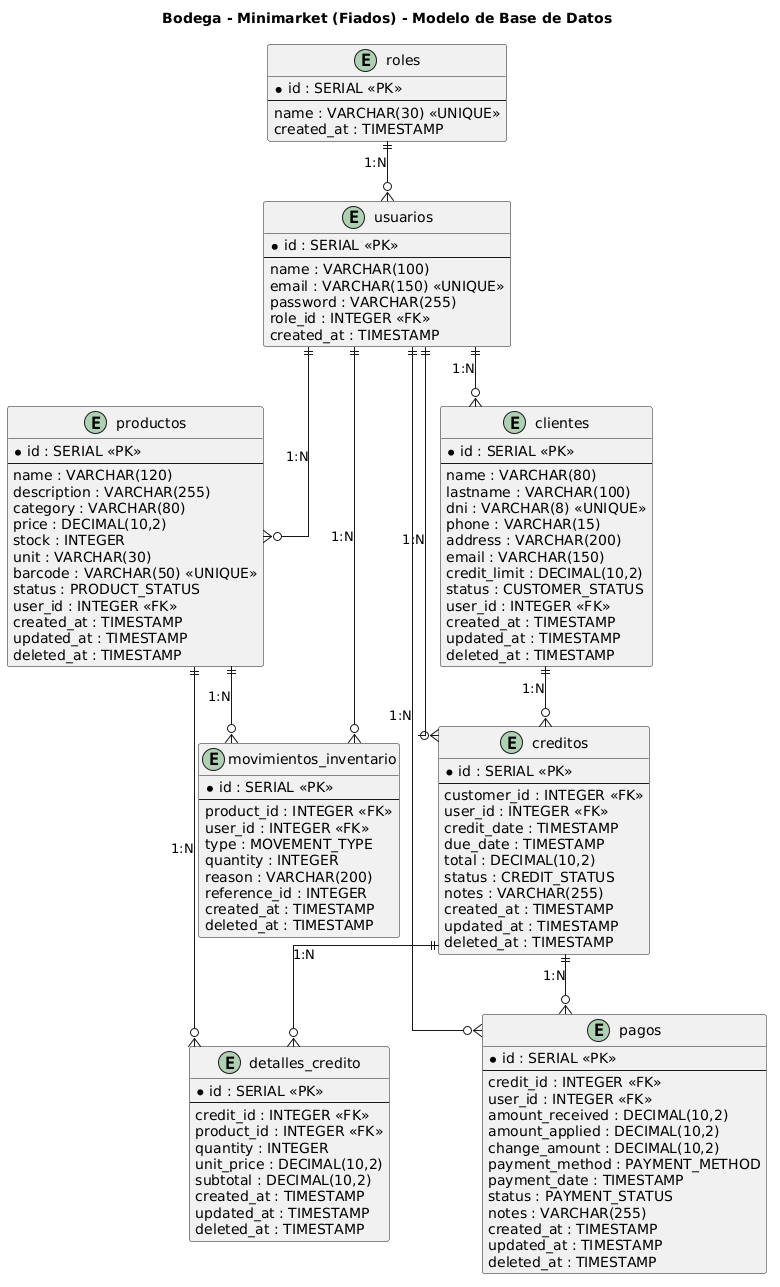

The diagram above was rendered by PlantUML. Its source (embedded in the PNG):
@startuml
title Bodega - Minimarket (Fiados) - Modelo de Base de Datos

hide methods
hide stereotypes

skinparam linetype ortho
skinparam entity {
    BackgroundColor #F8F8F8
    BorderColor #666666
    FontColor #222222
}

entity "roles" as roles {
    * id : SERIAL <<PK>>
    --
    name : VARCHAR(30) <<UNIQUE>>
    created_at : TIMESTAMP
}

entity "usuarios" as usuarios {
    * id : SERIAL <<PK>>
    --
    name : VARCHAR(100)
    email : VARCHAR(150) <<UNIQUE>>
    password : VARCHAR(255)
    role_id : INTEGER <<FK>>
    created_at : TIMESTAMP
}

entity "clientes" as clientes {
    * id : SERIAL <<PK>>
    --
    name : VARCHAR(80)
    lastname : VARCHAR(100)
    dni : VARCHAR(8) <<UNIQUE>>
    phone : VARCHAR(15)
    address : VARCHAR(200)
    email : VARCHAR(150)
    credit_limit : DECIMAL(10,2)
    status : CUSTOMER_STATUS
    user_id : INTEGER <<FK>>
    created_at : TIMESTAMP
    updated_at : TIMESTAMP
    deleted_at : TIMESTAMP
}

entity "productos" as productos {
    * id : SERIAL <<PK>>
    --
    name : VARCHAR(120)
    description : VARCHAR(255)
    category : VARCHAR(80)
    price : DECIMAL(10,2)
    stock : INTEGER
    unit : VARCHAR(30)
    barcode : VARCHAR(50) <<UNIQUE>>
    status : PRODUCT_STATUS
    user_id : INTEGER <<FK>>
    created_at : TIMESTAMP
    updated_at : TIMESTAMP
    deleted_at : TIMESTAMP
}

entity "movimientos_inventario" as movimientos {
    * id : SERIAL <<PK>>
    --
    product_id : INTEGER <<FK>>
    user_id : INTEGER <<FK>>
    type : MOVEMENT_TYPE
    quantity : INTEGER
    reason : VARCHAR(200)
    reference_id : INTEGER
    created_at : TIMESTAMP
    deleted_at : TIMESTAMP
}

entity "creditos" as creditos {
    * id : SERIAL <<PK>>
    --
    customer_id : INTEGER <<FK>>
    user_id : INTEGER <<FK>>
    credit_date : TIMESTAMP
    due_date : TIMESTAMP
    total : DECIMAL(10,2)
    status : CREDIT_STATUS
    notes : VARCHAR(255)
    created_at : TIMESTAMP
    updated_at : TIMESTAMP
    deleted_at : TIMESTAMP
}

entity "detalles_credito" as detalles {
    * id : SERIAL <<PK>>
    --
    credit_id : INTEGER <<FK>>
    product_id : INTEGER <<FK>>
    quantity : INTEGER
    unit_price : DECIMAL(10,2)
    subtotal : DECIMAL(10,2)
    created_at : TIMESTAMP
    updated_at : TIMESTAMP
    deleted_at : TIMESTAMP
}

entity "pagos" as pagos {
    * id : SERIAL <<PK>>
    --
    credit_id : INTEGER <<FK>>
    user_id : INTEGER <<FK>>
    amount_received : DECIMAL(10,2)
    amount_applied : DECIMAL(10,2)
    change_amount : DECIMAL(10,2)
    payment_method : PAYMENT_METHOD
    payment_date : TIMESTAMP
    status : PAYMENT_STATUS
    notes : VARCHAR(255)
    created_at : TIMESTAMP
    updated_at : TIMESTAMP
    deleted_at : TIMESTAMP
}

' ============================
' RELACIONES
' ============================

roles ||--o{ usuarios : "1:N"

usuarios ||--o{ clientes : "1:N"
usuarios ||--o{ productos : "1:N"
usuarios ||--o{ movimientos : "1:N"
usuarios ||--o{ creditos : "1:N"
usuarios ||--o{ pagos : "1:N"

productos ||--o{ movimientos : "1:N"
productos ||--o{ detalles : "1:N"

clientes ||--o{ creditos : "1:N"

creditos ||--o{ detalles : "1:N"
creditos ||--o{ pagos : "1:N"
@enduml